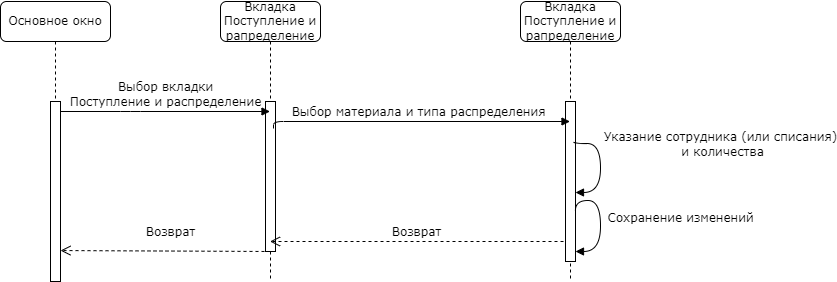

The diagram above was exported from draw.io. Its source (the exported page's mxGraphModel, read from the mxfile embedded in the PNG):
<mxGraphModel dx="1178" dy="790" grid="1" gridSize="10" guides="1" tooltips="1" connect="1" arrows="1" fold="1" page="1" pageScale="1" pageWidth="1100" pageHeight="850" background="none" math="0" shadow="0">
  <root>
    <mxCell id="0" />
    <mxCell id="1" parent="0" />
    <mxCell id="7baba1c4bc27f4b0-2" value="Вкладка Поступление и рапределение" style="shape=umlLifeline;perimeter=lifelinePerimeter;whiteSpace=wrap;html=1;container=1;collapsible=0;recursiveResize=0;outlineConnect=0;rounded=1;shadow=0;comic=0;labelBackgroundColor=none;strokeWidth=1;fontFamily=Verdana;fontSize=12;align=center;" parent="1" vertex="1">
      <mxGeometry x="310" y="80" width="100" height="280" as="geometry" />
    </mxCell>
    <mxCell id="7baba1c4bc27f4b0-10" value="" style="html=1;points=[];perimeter=orthogonalPerimeter;rounded=0;shadow=0;comic=0;labelBackgroundColor=none;strokeWidth=1;fontFamily=Verdana;fontSize=12;align=center;" parent="7baba1c4bc27f4b0-2" vertex="1">
      <mxGeometry x="45" y="100" width="10" height="150" as="geometry" />
    </mxCell>
    <mxCell id="2jb0UfUXojAi2Yqv621_-3" value="Возврат" style="html=1;verticalAlign=bottom;endArrow=open;dashed=1;endSize=8;labelBackgroundColor=none;fontFamily=Verdana;fontSize=12;entryX=1;entryY=0.828;entryDx=0;entryDy=0;entryPerimeter=0;" parent="7baba1c4bc27f4b0-2" target="7baba1c4bc27f4b0-9" edge="1">
      <mxGeometry x="-0.0472" y="-10" relative="1" as="geometry">
        <mxPoint x="-200" y="249.9999999999999" as="targetPoint" />
        <mxPoint x="50" y="250" as="sourcePoint" />
        <Array as="points" />
        <mxPoint as="offset" />
      </mxGeometry>
    </mxCell>
    <mxCell id="7baba1c4bc27f4b0-3" value="Вкладка Поступление и рапределение" style="shape=umlLifeline;perimeter=lifelinePerimeter;whiteSpace=wrap;html=1;container=1;collapsible=0;recursiveResize=0;outlineConnect=0;rounded=1;shadow=0;comic=0;labelBackgroundColor=none;strokeWidth=1;fontFamily=Verdana;fontSize=12;align=center;" parent="1" vertex="1">
      <mxGeometry x="610" y="80" width="100" height="280" as="geometry" />
    </mxCell>
    <mxCell id="7baba1c4bc27f4b0-13" value="" style="html=1;points=[];perimeter=orthogonalPerimeter;rounded=0;shadow=0;comic=0;labelBackgroundColor=none;strokeWidth=1;fontFamily=Verdana;fontSize=12;align=center;" parent="7baba1c4bc27f4b0-3" vertex="1">
      <mxGeometry x="45" y="100" width="10" height="160" as="geometry" />
    </mxCell>
    <mxCell id="2jb0UfUXojAi2Yqv621_-11" value="&lt;div&gt;Сохранение изменений&lt;/div&gt;" style="html=1;verticalAlign=bottom;endArrow=block;labelBackgroundColor=none;fontFamily=Verdana;fontSize=12;elbow=vertical;edgeStyle=orthogonalEdgeStyle;curved=1;exitX=0.994;exitY=0.682;exitDx=0;exitDy=0;exitPerimeter=0;" parent="7baba1c4bc27f4b0-3" source="7baba1c4bc27f4b0-13" target="7baba1c4bc27f4b0-13" edge="1">
      <mxGeometry x="0.1086" y="80" relative="1" as="geometry">
        <mxPoint x="64" y="236" as="sourcePoint" />
        <mxPoint x="110" y="260" as="targetPoint" />
        <Array as="points">
          <mxPoint x="80" y="199" />
          <mxPoint x="80" y="250" />
        </Array>
        <mxPoint as="offset" />
      </mxGeometry>
    </mxCell>
    <mxCell id="QlXq6YQfVXaJkivFBbUZ-1" value="&lt;div&gt;Указание сотрудника (или списания)&lt;/div&gt;&lt;div&gt;&amp;nbsp;и количества&lt;/div&gt;" style="html=1;verticalAlign=bottom;endArrow=block;labelBackgroundColor=none;fontFamily=Verdana;fontSize=12;elbow=vertical;edgeStyle=orthogonalEdgeStyle;curved=1;exitX=0.8;exitY=0.25;exitDx=0;exitDy=0;exitPerimeter=0;" parent="7baba1c4bc27f4b0-3" source="7baba1c4bc27f4b0-13" edge="1">
      <mxGeometry x="-0.0874" y="120" relative="1" as="geometry">
        <mxPoint x="55" y="170" as="sourcePoint" />
        <mxPoint x="55" y="191" as="targetPoint" />
        <Array as="points">
          <mxPoint x="53" y="142" />
          <mxPoint x="80" y="142" />
          <mxPoint x="80" y="191" />
        </Array>
        <mxPoint as="offset" />
      </mxGeometry>
    </mxCell>
    <mxCell id="2jb0UfUXojAi2Yqv621_-4" value="Возврат" style="html=1;verticalAlign=bottom;endArrow=open;dashed=1;endSize=8;labelBackgroundColor=none;fontFamily=Verdana;fontSize=12;" parent="7baba1c4bc27f4b0-3" target="7baba1c4bc27f4b0-2" edge="1">
      <mxGeometry relative="1" as="geometry">
        <mxPoint x="-162" y="240" as="targetPoint" />
        <mxPoint x="43" y="240" as="sourcePoint" />
        <Array as="points" />
      </mxGeometry>
    </mxCell>
    <mxCell id="7baba1c4bc27f4b0-8" value="Основное окно " style="shape=umlLifeline;perimeter=lifelinePerimeter;whiteSpace=wrap;html=1;container=1;collapsible=0;recursiveResize=0;outlineConnect=0;rounded=1;shadow=0;comic=0;labelBackgroundColor=none;strokeWidth=1;fontFamily=Verdana;fontSize=12;align=center;" parent="1" vertex="1">
      <mxGeometry x="90" y="80" width="110" height="280" as="geometry" />
    </mxCell>
    <mxCell id="7baba1c4bc27f4b0-9" value="" style="html=1;points=[];perimeter=orthogonalPerimeter;rounded=0;shadow=0;comic=0;labelBackgroundColor=none;strokeWidth=1;fontFamily=Verdana;fontSize=12;align=center;" parent="7baba1c4bc27f4b0-8" vertex="1">
      <mxGeometry x="50" y="100" width="10" height="180" as="geometry" />
    </mxCell>
    <mxCell id="7baba1c4bc27f4b0-11" value="Выбор вкладки &lt;br&gt;Поступление и распределение" style="html=1;verticalAlign=bottom;endArrow=block;labelBackgroundColor=none;fontFamily=Verdana;fontSize=12;edgeStyle=elbowEdgeStyle;elbow=vertical;" parent="1" target="7baba1c4bc27f4b0-2" edge="1">
      <mxGeometry relative="1" as="geometry">
        <mxPoint x="150" y="190" as="sourcePoint" />
        <mxPoint x="285" y="190" as="targetPoint" />
        <Array as="points">
          <mxPoint x="220" y="190" />
        </Array>
      </mxGeometry>
    </mxCell>
    <mxCell id="yorfr9tFos0Biwi4d7dp-1" value="Выбор материала и типа распределения" style="html=1;verticalAlign=bottom;endArrow=block;labelBackgroundColor=none;fontFamily=Verdana;fontSize=12;edgeStyle=elbowEdgeStyle;elbow=vertical;exitX=0.8;exitY=0.18;exitDx=0;exitDy=0;exitPerimeter=0;" parent="1" source="7baba1c4bc27f4b0-10" target="7baba1c4bc27f4b0-3" edge="1">
      <mxGeometry relative="1" as="geometry">
        <mxPoint x="370" y="200" as="sourcePoint" />
        <mxPoint x="580" y="200" as="targetPoint" />
        <Array as="points">
          <mxPoint x="440" y="200" />
        </Array>
      </mxGeometry>
    </mxCell>
  </root>
</mxGraphModel>